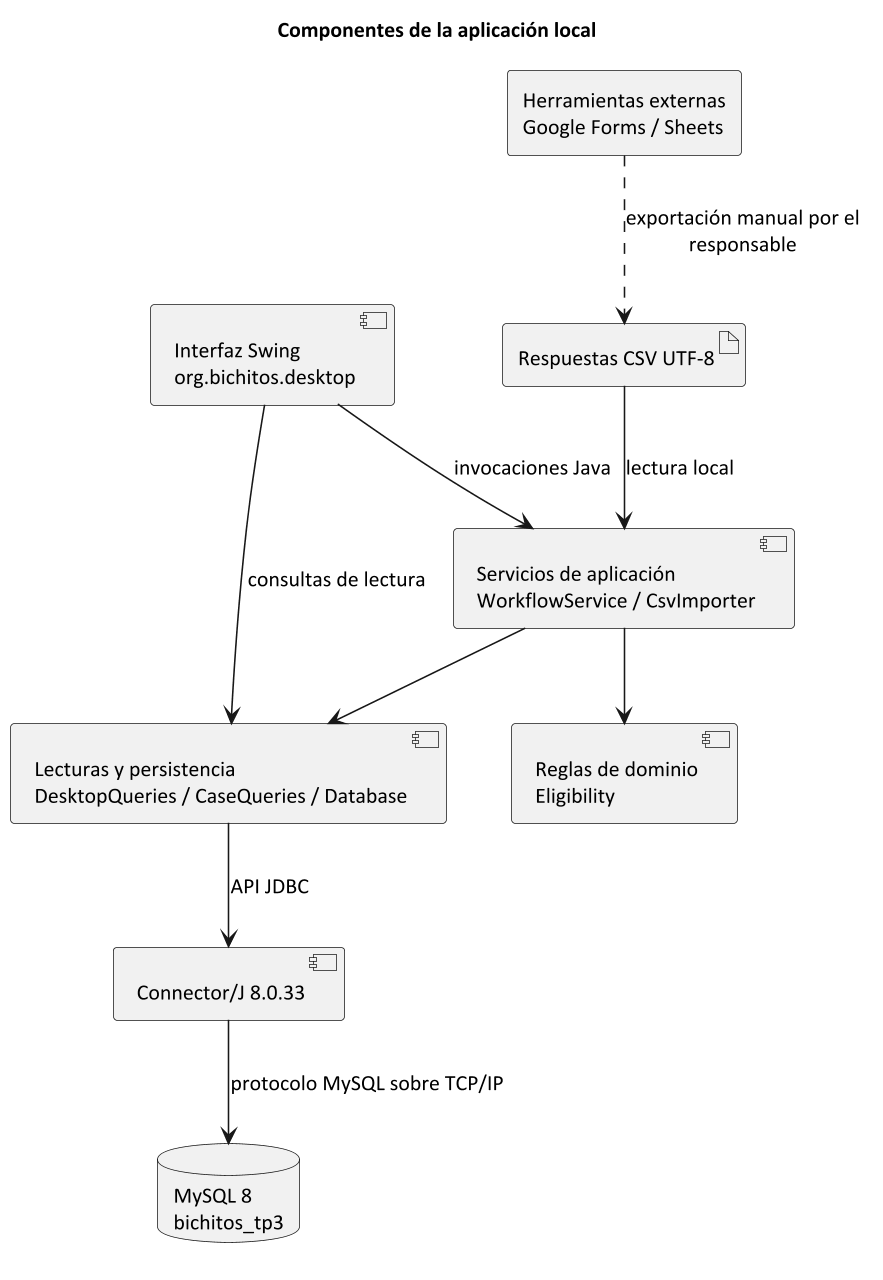

The diagram above was rendered by PlantUML. Its source (embedded in the PNG):
@startuml
title Componentes de la aplicación local
skinparam monochrome true
skinparam shadowing false
skinparam classAttributeIconSize 0
skinparam defaultFontName Calibri
skinparam defaultFontSize 14
skinparam dpi 150
hide empty members

top to bottom direction
component "Interfaz Swing\norg.bichitos.desktop" as UI
component "Servicios de aplicación\nWorkflowService / CsvImporter" as APP
component "Reglas de dominio\nEligibility" as DOMAIN
component "Lecturas y persistencia\nDesktopQueries / CaseQueries / Database" as REP
component "Connector/J 8.0.33" as JDBC
database "MySQL 8\nbichitos_tp3" as DB
artifact "Respuestas CSV UTF-8" as CSV
rectangle "Herramientas externas\nGoogle Forms / Sheets" as EXT
EXT ..> CSV : exportación manual por el\nresponsable
CSV --> APP : lectura local
UI --> APP : invocaciones Java
UI --> REP : consultas de lectura
APP --> DOMAIN
APP --> REP
REP --> JDBC : API JDBC
JDBC --> DB : protocolo MySQL sobre TCP/IP
@enduml